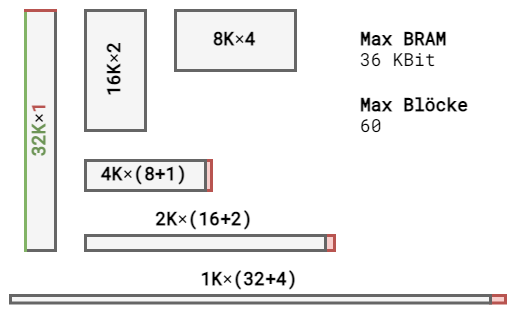

The diagram above was exported from draw.io. Its source (the exported page's mxGraphModel, read from the mxfile embedded in the PNG):
<mxGraphModel dx="367" dy="688" grid="1" gridSize="10" guides="1" tooltips="1" connect="1" arrows="1" fold="1" page="0" pageScale="1" pageWidth="1169" pageHeight="827" math="1" shadow="0">
  <root>
    <mxCell id="0" />
    <mxCell id="1" parent="0" />
    <mxCell id="2" value="" style="rounded=0;whiteSpace=wrap;html=1;fillColor=#f8cecc;strokeColor=#b85450;" vertex="1" parent="1">
      <mxGeometry x="2045" y="765" width="5" height="2.5" as="geometry" />
    </mxCell>
    <mxCell id="3" value="" style="rounded=0;whiteSpace=wrap;html=1;fillColor=#f8cecc;strokeColor=#b85450;" vertex="1" parent="1">
      <mxGeometry x="1950" y="720" width="2" height="10" as="geometry" />
    </mxCell>
    <mxCell id="4" value="" style="rounded=0;whiteSpace=wrap;html=1;fontColor=#333333;fillColor=#f5f5f5;strokeColor=#666666;" vertex="1" parent="1">
      <mxGeometry x="1890" y="670" width="10" height="80" as="geometry" />
    </mxCell>
    <mxCell id="5" value="&lt;b style=&quot;color: rgb(0, 0, 0); font-family: &amp;quot;roboto mono&amp;quot;; font-size: 6px;&quot;&gt;16K&lt;/b&gt;&lt;span style=&quot;color: rgb(0, 0, 0); font-family: &amp;quot;roboto mono&amp;quot;; font-size: 6px;&quot;&gt;×&lt;/span&gt;&lt;b style=&quot;color: rgb(0, 0, 0); font-family: &amp;quot;roboto mono&amp;quot;; font-size: 6px;&quot;&gt;2&lt;/b&gt;" style="rounded=0;whiteSpace=wrap;html=1;fontColor=#333333;fillColor=#f5f5f5;strokeColor=#666666;horizontal=0;spacingTop=0;fontSize=6;" vertex="1" parent="1">
      <mxGeometry x="1910" y="670" width="20" height="40" as="geometry" />
    </mxCell>
    <mxCell id="6" value="&lt;p style=&quot;line-height: 1 ; font-size: 6px&quot;&gt;&lt;b style=&quot;color: rgb(0 , 0 , 0) ; font-family: &amp;quot;roboto mono&amp;quot;&quot;&gt;8K&lt;/b&gt;&lt;span style=&quot;color: rgb(0 , 0 , 0) ; font-family: &amp;quot;roboto mono&amp;quot;&quot;&gt;×&lt;/span&gt;&lt;b style=&quot;color: rgb(0 , 0 , 0) ; font-family: &amp;quot;roboto mono&amp;quot;&quot;&gt;4&lt;/b&gt;&lt;/p&gt;" style="rounded=0;whiteSpace=wrap;html=1;fontColor=#333333;fillColor=#f5f5f5;strokeColor=#666666;align=center;spacingBottom=2;" vertex="1" parent="1">
      <mxGeometry x="1940" y="670" width="40" height="20" as="geometry" />
    </mxCell>
    <mxCell id="7" value="&lt;p style=&quot;line-height: 0.9; font-size: 6px;&quot;&gt;&lt;b style=&quot;color: rgb(0, 0, 0); font-family: &amp;quot;roboto mono&amp;quot;; font-size: 6px;&quot;&gt;4K&lt;/b&gt;&lt;span style=&quot;color: rgb(0, 0, 0); font-family: &amp;quot;roboto mono&amp;quot;; font-size: 6px;&quot;&gt;×&lt;/span&gt;&lt;b style=&quot;color: rgb(0, 0, 0); font-family: &amp;quot;roboto mono&amp;quot;; font-size: 6px;&quot;&gt;(8+1)&lt;/b&gt;&lt;/p&gt;" style="rounded=0;whiteSpace=wrap;html=1;fontColor=#333333;fillColor=#f5f5f5;strokeColor=#666666;fontSize=6;spacingTop=0;" vertex="1" parent="1">
      <mxGeometry x="1910" y="720" width="40" height="10" as="geometry" />
    </mxCell>
    <mxCell id="8" value="" style="rounded=0;whiteSpace=wrap;html=1;fillColor=#f8cecc;strokeColor=#b85450;" vertex="1" parent="1">
      <mxGeometry x="1990" y="745" width="3" height="5" as="geometry" />
    </mxCell>
    <mxCell id="9" value="" style="rounded=0;whiteSpace=wrap;html=1;fontColor=#333333;fillColor=#f5f5f5;strokeColor=#666666;" vertex="1" parent="1">
      <mxGeometry x="1910" y="745" width="80" height="5" as="geometry" />
    </mxCell>
    <mxCell id="10" value="" style="rounded=0;whiteSpace=wrap;html=1;fontColor=#333333;fillColor=#f5f5f5;strokeColor=#666666;" vertex="1" parent="1">
      <mxGeometry x="1885" y="765" width="160" height="2.5" as="geometry" />
    </mxCell>
    <mxCell id="11" value="&lt;font color=&quot;#6c9455&quot; style=&quot;font-size: 6px;&quot;&gt;&lt;b style=&quot;font-size: 6px;&quot;&gt;32K&lt;/b&gt;&lt;/font&gt;×&lt;b style=&quot;font-size: 6px;&quot;&gt;&lt;font color=&quot;#b85450&quot; style=&quot;font-size: 6px;&quot;&gt;1&lt;/font&gt;&lt;/b&gt;" style="text;html=1;strokeColor=none;fillColor=none;align=center;verticalAlign=middle;whiteSpace=wrap;rounded=0;rotation=-90;fontSize=6;fontFamily=Roboto Mono;fontSource=https%3A%2F%2Ffonts.googleapis.com%2Fcss%3Ffamily%3DRoboto%2BMono;spacingTop=0;" vertex="1" parent="1">
      <mxGeometry x="1855" y="705" width="80" height="10" as="geometry" />
    </mxCell>
    <mxCell id="12" value="" style="endArrow=none;html=1;rounded=0;fontFamily=Roboto Mono;fontSource=https%3A%2F%2Ffonts.googleapis.com%2Fcss%3Ffamily%3DRoboto%2BMono;fontSize=8;fillColor=#d5e8d4;strokeColor=#82b366;" edge="1" parent="1">
      <mxGeometry width="50" height="50" relative="1" as="geometry">
        <mxPoint x="1890" y="750.5" as="sourcePoint" />
        <mxPoint x="1890" y="670" as="targetPoint" />
      </mxGeometry>
    </mxCell>
    <mxCell id="13" value="" style="endArrow=none;html=1;rounded=0;fontFamily=Roboto Mono;fontSource=https%3A%2F%2Ffonts.googleapis.com%2Fcss%3Ffamily%3DRoboto%2BMono;fontSize=8;fillColor=#f8cecc;strokeColor=#b85450;" edge="1" parent="1">
      <mxGeometry width="50" height="50" relative="1" as="geometry">
        <mxPoint x="1900.5" y="670" as="sourcePoint" />
        <mxPoint x="1889.5" y="670" as="targetPoint" />
      </mxGeometry>
    </mxCell>
    <mxCell id="14" value="&lt;b style=&quot;font-size: 6px;&quot;&gt;2K&lt;/b&gt;×&lt;b style=&quot;font-size: 6px;&quot;&gt;(16+2)&lt;/b&gt;" style="text;html=1;strokeColor=none;fillColor=none;align=center;verticalAlign=middle;whiteSpace=wrap;rounded=0;rotation=0;fontSize=6;fontFamily=Roboto Mono;fontSource=https%3A%2F%2Ffonts.googleapis.com%2Fcss%3Ffamily%3DRoboto%2BMono;spacingTop=0;" vertex="1" parent="1">
      <mxGeometry x="1910" y="735" width="80" height="10" as="geometry" />
    </mxCell>
    <mxCell id="15" value="&lt;b style=&quot;font-size: 6px;&quot;&gt;1K&lt;/b&gt;×&lt;b style=&quot;font-size: 6px;&quot;&gt;(32+4)&lt;/b&gt;" style="text;html=1;strokeColor=none;fillColor=none;align=center;verticalAlign=middle;whiteSpace=wrap;rounded=0;rotation=0;fontSize=6;fontFamily=Roboto Mono;fontSource=https%3A%2F%2Ffonts.googleapis.com%2Fcss%3Ffamily%3DRoboto%2BMono;spacingTop=0;" vertex="1" parent="1">
      <mxGeometry x="1885" y="755" width="160" height="10" as="geometry" />
    </mxCell>
    <mxCell id="16" value="&lt;font color=&quot;#000000&quot;&gt;&lt;b&gt;Max BRAM&lt;br&gt;&lt;/b&gt;36 KBit&lt;br&gt;&lt;br&gt;&lt;b&gt;Max Blöcke&lt;br&gt;&lt;/b&gt;60&lt;/font&gt;" style="text;html=1;strokeColor=none;fillColor=none;align=left;verticalAlign=top;whiteSpace=wrap;rounded=0;fontFamily=Roboto Mono;fontSource=https%3A%2F%2Ffonts.googleapis.com%2Fcss%3Ffamily%3DRoboto%2BMono;fontSize=6;fontColor=#B85450;spacing=0;spacingLeft=2;spacingBottom=0;spacingTop=-3;" vertex="1" parent="1">
      <mxGeometry x="2000" y="675" width="50" height="70" as="geometry" />
    </mxCell>
  </root>
</mxGraphModel>